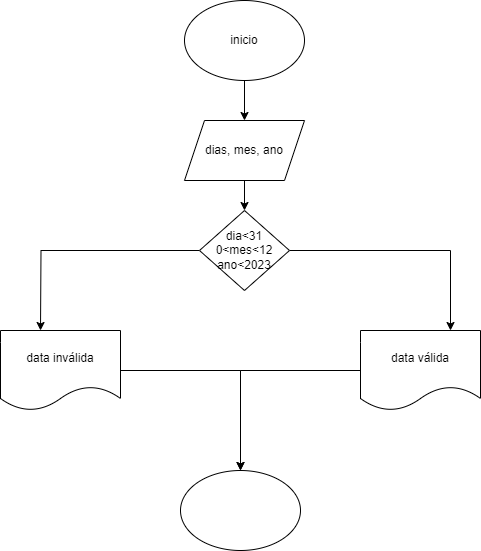

The diagram above was exported from draw.io. Its source (the exported page's mxGraphModel, read from the mxfile embedded in the PNG):
<mxGraphModel dx="1120" dy="395" grid="1" gridSize="10" guides="1" tooltips="1" connect="1" arrows="1" fold="1" page="1" pageScale="1" pageWidth="827" pageHeight="1169" math="0" shadow="0">
  <root>
    <mxCell id="0" />
    <mxCell id="1" parent="0" />
    <mxCell id="ID8rwx_Du0vfktOYQsMr-4" value="" style="edgeStyle=orthogonalEdgeStyle;rounded=0;orthogonalLoop=1;jettySize=auto;html=1;" edge="1" parent="1" source="ID8rwx_Du0vfktOYQsMr-1" target="ID8rwx_Du0vfktOYQsMr-2">
      <mxGeometry relative="1" as="geometry" />
    </mxCell>
    <mxCell id="ID8rwx_Du0vfktOYQsMr-1" value="inicio" style="ellipse;whiteSpace=wrap;html=1;" vertex="1" parent="1">
      <mxGeometry x="354" y="30" width="120" height="80" as="geometry" />
    </mxCell>
    <mxCell id="ID8rwx_Du0vfktOYQsMr-5" value="" style="edgeStyle=orthogonalEdgeStyle;rounded=0;orthogonalLoop=1;jettySize=auto;html=1;" edge="1" parent="1" source="ID8rwx_Du0vfktOYQsMr-2" target="ID8rwx_Du0vfktOYQsMr-3">
      <mxGeometry relative="1" as="geometry" />
    </mxCell>
    <mxCell id="ID8rwx_Du0vfktOYQsMr-2" value="dias, mes, ano" style="shape=parallelogram;perimeter=parallelogramPerimeter;whiteSpace=wrap;html=1;fixedSize=1;" vertex="1" parent="1">
      <mxGeometry x="354" y="150" width="120" height="60" as="geometry" />
    </mxCell>
    <mxCell id="ID8rwx_Du0vfktOYQsMr-8" style="edgeStyle=orthogonalEdgeStyle;rounded=0;orthogonalLoop=1;jettySize=auto;html=1;" edge="1" parent="1" source="ID8rwx_Du0vfktOYQsMr-3">
      <mxGeometry relative="1" as="geometry">
        <mxPoint x="210" y="360" as="targetPoint" />
      </mxGeometry>
    </mxCell>
    <mxCell id="ID8rwx_Du0vfktOYQsMr-9" style="edgeStyle=orthogonalEdgeStyle;rounded=0;orthogonalLoop=1;jettySize=auto;html=1;entryX=0.75;entryY=0;entryDx=0;entryDy=0;" edge="1" parent="1" source="ID8rwx_Du0vfktOYQsMr-3" target="ID8rwx_Du0vfktOYQsMr-6">
      <mxGeometry relative="1" as="geometry">
        <mxPoint x="620" y="370" as="targetPoint" />
      </mxGeometry>
    </mxCell>
    <mxCell id="ID8rwx_Du0vfktOYQsMr-3" value="dia&amp;lt;31&lt;br&gt;0&amp;lt;mes&amp;lt;12&lt;br&gt;ano&amp;lt;2023" style="rhombus;whiteSpace=wrap;html=1;" vertex="1" parent="1">
      <mxGeometry x="369" y="240" width="90" height="80" as="geometry" />
    </mxCell>
    <mxCell id="ID8rwx_Du0vfktOYQsMr-12" style="edgeStyle=orthogonalEdgeStyle;rounded=0;orthogonalLoop=1;jettySize=auto;html=1;entryX=0.5;entryY=0;entryDx=0;entryDy=0;" edge="1" parent="1" source="ID8rwx_Du0vfktOYQsMr-6" target="ID8rwx_Du0vfktOYQsMr-10">
      <mxGeometry relative="1" as="geometry" />
    </mxCell>
    <mxCell id="ID8rwx_Du0vfktOYQsMr-6" value="data válida" style="shape=document;whiteSpace=wrap;html=1;boundedLbl=1;" vertex="1" parent="1">
      <mxGeometry x="530" y="360" width="120" height="80" as="geometry" />
    </mxCell>
    <mxCell id="ID8rwx_Du0vfktOYQsMr-11" style="edgeStyle=orthogonalEdgeStyle;rounded=0;orthogonalLoop=1;jettySize=auto;html=1;" edge="1" parent="1" source="ID8rwx_Du0vfktOYQsMr-7" target="ID8rwx_Du0vfktOYQsMr-10">
      <mxGeometry relative="1" as="geometry" />
    </mxCell>
    <mxCell id="ID8rwx_Du0vfktOYQsMr-7" value="data inválida" style="shape=document;whiteSpace=wrap;html=1;boundedLbl=1;" vertex="1" parent="1">
      <mxGeometry x="170" y="360" width="120" height="80" as="geometry" />
    </mxCell>
    <mxCell id="ID8rwx_Du0vfktOYQsMr-10" value="" style="ellipse;whiteSpace=wrap;html=1;" vertex="1" parent="1">
      <mxGeometry x="350" y="500" width="120" height="80" as="geometry" />
    </mxCell>
  </root>
</mxGraphModel>